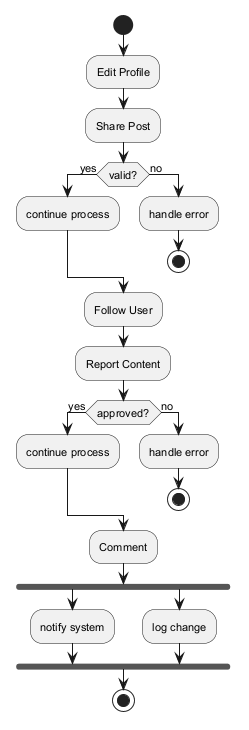

The diagram above was rendered by PlantUML. Its source (embedded in the PNG):
@startuml
skinparam defaultFontSize 11
start
:Edit Profile;
:Share Post;
if (valid?) then (yes)
:continue process;
else (no)
:handle error;
stop
endif
:Follow User;
:Report Content;
if (approved?) then (yes)
:continue process;
else (no)
:handle error;
stop
endif
:Comment;
fork
:notify system;
fork again
:log change;
end fork
stop
@enduml